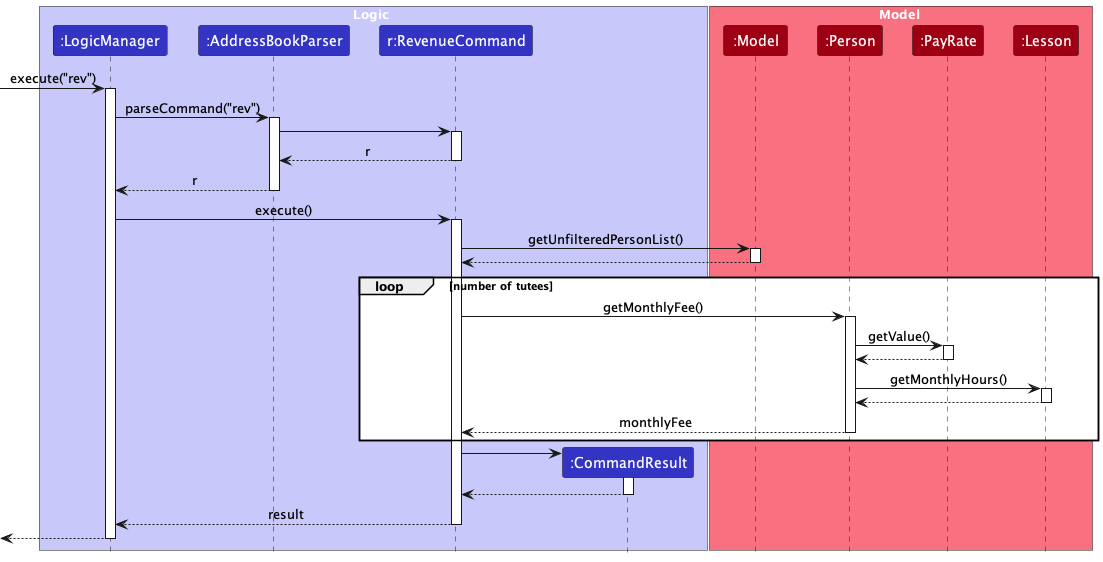

The diagram above was rendered by PlantUML. Its source (embedded in the PNG):
@startuml
!include style.puml
skinparam ArrowFontStyle plain

box Logic LOGIC_COLOR_T1
participant ":LogicManager" as LogicManager LOGIC_COLOR
participant ":AddressBookParser" as AddressBookParser LOGIC_COLOR
participant "r:RevenueCommand" as RevenueCommand LOGIC_COLOR
participant ":CommandResult" as CommandResult LOGIC_COLOR
end box

box Model MODEL_COLOR_T1
participant ":Model" as Model MODEL_COLOR
participant ":Person" as Person MODEL_COLOR
participant ":PayRate" as PayRate MODEL_COLOR
participant ":Lesson" as Lesson MODEL_COLOR
end box

[-> LogicManager : execute("rev")
activate LogicManager

LogicManager -> AddressBookParser : parseCommand("rev")
activate AddressBookParser
AddressBookParser -> RevenueCommand
activate RevenueCommand

RevenueCommand --> AddressBookParser: r
deactivate RevenueCommand


AddressBookParser --> LogicManager : r
deactivate AddressBookParser

LogicManager -> RevenueCommand : execute()
activate RevenueCommand

RevenueCommand -> Model : getUnfilteredPersonList()
activate Model

Model --> RevenueCommand
deactivate Model

loop number of tutees
RevenueCommand -> Person : getMonthlyFee()
activate Person
Person -> PayRate : getValue()
activate PayRate
PayRate --> Person
deactivate PayRate
Person -> Lesson : getMonthlyHours()
activate Lesson
Lesson --> Person
deactivate Lesson
Person --> RevenueCommand : monthlyFee
deactivate Person
end

create CommandResult
RevenueCommand -> CommandResult
activate CommandResult

CommandResult --> RevenueCommand
deactivate CommandResult

RevenueCommand --> LogicManager : result
deactivate RevenueCommand

[<--LogicManager
deactivate LogicManager
@enduml